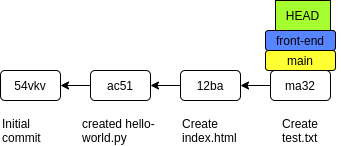

The diagram above was exported from draw.io. Its source (the exported page's mxGraphModel, read from the mxfile embedded in the PNG):
<mxGraphModel dx="1216" dy="533" grid="1" gridSize="10" guides="1" tooltips="1" connect="1" arrows="1" fold="1" page="1" pageScale="1" pageWidth="827" pageHeight="1169" math="0" shadow="0">
  <root>
    <mxCell id="0" />
    <mxCell id="1" parent="0" />
    <mxCell id="BKEzVVxtmh9X7iioTSSu-1" value="54vkv" style="rounded=1;whiteSpace=wrap;html=1;" vertex="1" parent="1">
      <mxGeometry x="40" y="280" width="60" height="30" as="geometry" />
    </mxCell>
    <mxCell id="BKEzVVxtmh9X7iioTSSu-7" style="edgeStyle=orthogonalEdgeStyle;rounded=0;orthogonalLoop=1;jettySize=auto;html=1;exitX=0;exitY=0.5;exitDx=0;exitDy=0;entryX=1;entryY=0.5;entryDx=0;entryDy=0;" edge="1" parent="1" source="BKEzVVxtmh9X7iioTSSu-2" target="BKEzVVxtmh9X7iioTSSu-1">
      <mxGeometry relative="1" as="geometry" />
    </mxCell>
    <mxCell id="BKEzVVxtmh9X7iioTSSu-2" value="ac51" style="rounded=1;whiteSpace=wrap;html=1;" vertex="1" parent="1">
      <mxGeometry x="130" y="280" width="60" height="30" as="geometry" />
    </mxCell>
    <mxCell id="BKEzVVxtmh9X7iioTSSu-8" style="edgeStyle=orthogonalEdgeStyle;rounded=0;orthogonalLoop=1;jettySize=auto;html=1;exitX=0;exitY=0.5;exitDx=0;exitDy=0;entryX=1;entryY=0.5;entryDx=0;entryDy=0;" edge="1" parent="1" source="BKEzVVxtmh9X7iioTSSu-3" target="BKEzVVxtmh9X7iioTSSu-2">
      <mxGeometry relative="1" as="geometry" />
    </mxCell>
    <mxCell id="BKEzVVxtmh9X7iioTSSu-3" value="12ba" style="rounded=1;whiteSpace=wrap;html=1;" vertex="1" parent="1">
      <mxGeometry x="220" y="280" width="60" height="30" as="geometry" />
    </mxCell>
    <mxCell id="BKEzVVxtmh9X7iioTSSu-9" style="edgeStyle=orthogonalEdgeStyle;rounded=0;orthogonalLoop=1;jettySize=auto;html=1;exitX=0;exitY=0.5;exitDx=0;exitDy=0;entryX=1;entryY=0.5;entryDx=0;entryDy=0;" edge="1" parent="1" source="BKEzVVxtmh9X7iioTSSu-4" target="BKEzVVxtmh9X7iioTSSu-3">
      <mxGeometry relative="1" as="geometry" />
    </mxCell>
    <mxCell id="BKEzVVxtmh9X7iioTSSu-4" value="ma32" style="rounded=1;whiteSpace=wrap;html=1;" vertex="1" parent="1">
      <mxGeometry x="310" y="280" width="60" height="30" as="geometry" />
    </mxCell>
    <mxCell id="BKEzVVxtmh9X7iioTSSu-5" value="main" style="rounded=1;whiteSpace=wrap;html=1;fillColor=#FFFF33;" vertex="1" parent="1">
      <mxGeometry x="305" y="260" width="70" height="20" as="geometry" />
    </mxCell>
    <mxCell id="BKEzVVxtmh9X7iioTSSu-6" value="HEAD" style="rounded=0;whiteSpace=wrap;html=1;fillColor=#A5FF30;" vertex="1" parent="1">
      <mxGeometry x="315" y="210" width="55" height="30" as="geometry" />
    </mxCell>
    <mxCell id="BKEzVVxtmh9X7iioTSSu-10" value="Initial commit" style="text;whiteSpace=wrap;html=1;" vertex="1" parent="1">
      <mxGeometry x="40" y="320" width="70" height="30" as="geometry" />
    </mxCell>
    <mxCell id="BKEzVVxtmh9X7iioTSSu-11" value="created hello-world.py" style="text;whiteSpace=wrap;html=1;" vertex="1" parent="1">
      <mxGeometry x="120" y="320" width="80" height="30" as="geometry" />
    </mxCell>
    <mxCell id="BKEzVVxtmh9X7iioTSSu-12" value="Create index.html" style="text;whiteSpace=wrap;html=1;" vertex="1" parent="1">
      <mxGeometry x="220" y="320" width="70" height="30" as="geometry" />
    </mxCell>
    <mxCell id="BKEzVVxtmh9X7iioTSSu-13" value="Create test.txt" style="text;whiteSpace=wrap;html=1;" vertex="1" parent="1">
      <mxGeometry x="320" y="320" width="60" height="30" as="geometry" />
    </mxCell>
    <mxCell id="BKEzVVxtmh9X7iioTSSu-14" value="front-end" style="rounded=1;whiteSpace=wrap;html=1;fillColor=#5784FF;" vertex="1" parent="1">
      <mxGeometry x="305" y="240" width="70" height="20" as="geometry" />
    </mxCell>
  </root>
</mxGraphModel>